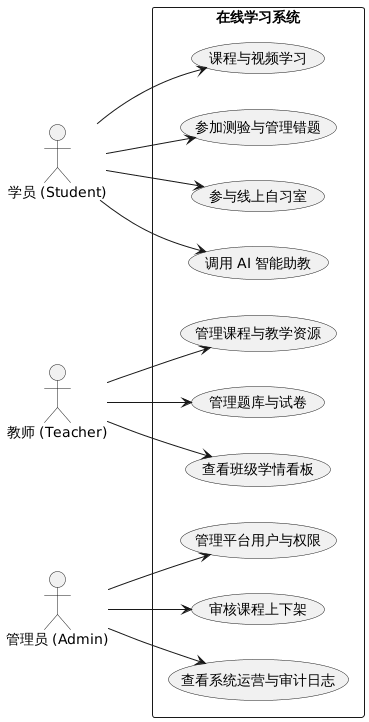

The diagram above was rendered by PlantUML. Its source (embedded in the PNG):
@startuml
left to right direction
skinparam packageStyle rectangle

actor "学员 (Student)" as Student
actor "教师 (Teacher)" as Teacher
actor "管理员 (Admin)" as Admin

rectangle 在线学习系统 {
  usecase "课程与视频学习" as UC1
  usecase "参加测验与管理错题" as UC2
  usecase "参与线上自习室" as UC3
  usecase "调用 AI 智能助教" as UC4
  
  usecase "管理课程与教学资源" as UC5
  usecase "管理题库与试卷" as UC6
  usecase "查看班级学情看板" as UC7
  
  usecase "管理平台用户与权限" as UC8
  usecase "审核课程上下架" as UC9
  usecase "查看系统运营与审计日志" as UC10
}

Student --> UC1
Student --> UC2
Student --> UC3
Student --> UC4

Teacher --> UC5
Teacher --> UC6
Teacher --> UC7

Admin --> UC8
Admin --> UC9
Admin --> UC10
@enduml